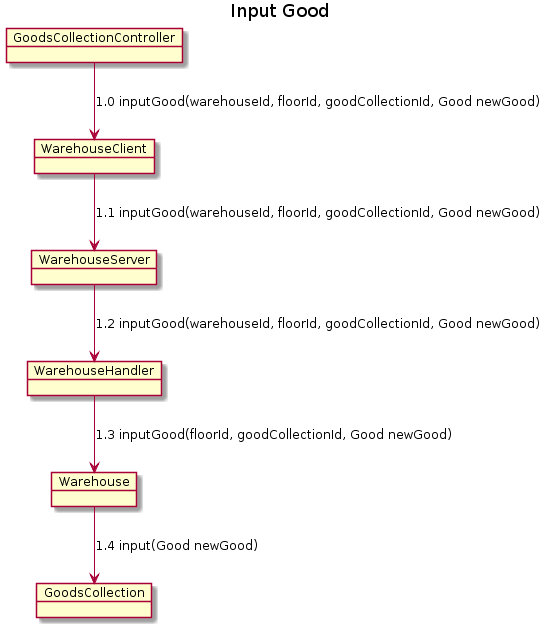

The diagram above was rendered by PlantUML. Its source (embedded in the PNG):
@startuml
title Input Good

object GoodsCollectionController
object WarehouseClient
object WarehouseServer
object WarehouseHandler
object Warehouse
object GoodsCollection

GoodsCollectionController --> WarehouseClient : 1.0 inputGood(warehouseId, floorId, goodCollectionId, Good newGood)
WarehouseClient --> WarehouseServer : 1.1 inputGood(warehouseId, floorId, goodCollectionId, Good newGood)
WarehouseServer --> WarehouseHandler : 1.2 inputGood(warehouseId, floorId, goodCollectionId, Good newGood)
WarehouseHandler --> Warehouse : 1.3 inputGood(floorId, goodCollectionId, Good newGood)
Warehouse --> GoodsCollection : 1.4 input(Good newGood)
@enduml